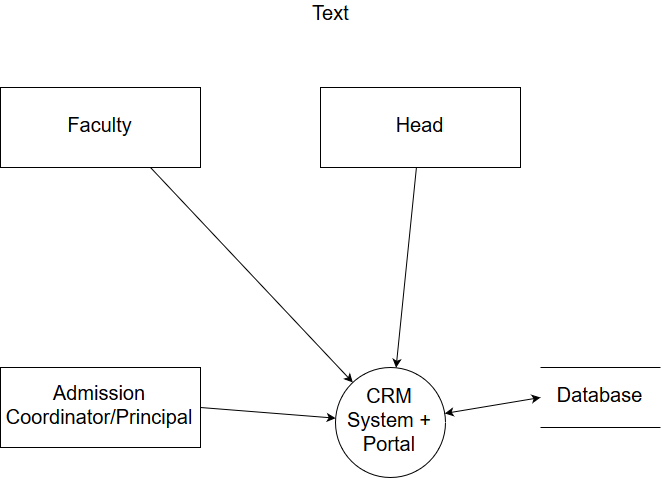

The diagram above was exported from draw.io. Its source (the exported page's mxGraphModel, read from the mxfile embedded in the PNG):
<mxGraphModel dx="1447" dy="2085" grid="1" gridSize="10" guides="1" tooltips="1" connect="1" arrows="1" fold="1" page="1" pageScale="1" pageWidth="850" pageHeight="1400" background="#FFFFFF" math="0" shadow="0">
  <root>
    <mxCell id="0" />
    <mxCell id="1" parent="0" />
    <mxCell id="Z0ptBCGw4WT2IJR06SfU-199" value="Head" style="rounded=0;whiteSpace=wrap;html=1;fontSize=20;" vertex="1" parent="1">
      <mxGeometry x="360" y="80" width="200" height="80" as="geometry" />
    </mxCell>
    <mxCell id="Z0ptBCGw4WT2IJR06SfU-200" value="Faculty" style="rounded=0;whiteSpace=wrap;html=1;fontSize=20;" vertex="1" parent="1">
      <mxGeometry x="40" y="80" width="200" height="80" as="geometry" />
    </mxCell>
    <mxCell id="Z0ptBCGw4WT2IJR06SfU-204" value="Admission Coordinator/Principal" style="rounded=0;whiteSpace=wrap;html=1;fontSize=20;" vertex="1" parent="1">
      <mxGeometry x="40" y="360" width="200" height="80" as="geometry" />
    </mxCell>
    <mxCell id="Z0ptBCGw4WT2IJR06SfU-207" value="CRM System + Portal" style="ellipse;whiteSpace=wrap;html=1;aspect=fixed;fontSize=20;" vertex="1" parent="1">
      <mxGeometry x="375" y="360" width="110" height="110" as="geometry" />
    </mxCell>
    <mxCell id="Z0ptBCGw4WT2IJR06SfU-212" value="Database" style="shape=partialRectangle;whiteSpace=wrap;html=1;left=0;right=0;fillColor=none;fontSize=20;" vertex="1" parent="1">
      <mxGeometry x="580" y="360" width="120" height="60" as="geometry" />
    </mxCell>
    <mxCell id="Z0ptBCGw4WT2IJR06SfU-232" value="Text" style="text;html=1;resizable=0;points=[];autosize=1;align=left;verticalAlign=top;spacingTop=-4;fontSize=20;" vertex="1" parent="1">
      <mxGeometry x="350" y="-7" width="50" height="30" as="geometry" />
    </mxCell>
    <mxCell id="Z0ptBCGw4WT2IJR06SfU-236" value="" style="endArrow=classic;html=1;fontSize=20;" edge="1" parent="1" source="Z0ptBCGw4WT2IJR06SfU-199" target="Z0ptBCGw4WT2IJR06SfU-207">
      <mxGeometry width="50" height="50" relative="1" as="geometry">
        <mxPoint x="420" y="270" as="sourcePoint" />
        <mxPoint x="464" y="230" as="targetPoint" />
      </mxGeometry>
    </mxCell>
    <mxCell id="Z0ptBCGw4WT2IJR06SfU-245" value="" style="endArrow=classic;html=1;fontSize=20;exitX=1;exitY=0.5;exitDx=0;exitDy=0;" edge="1" parent="1" source="Z0ptBCGw4WT2IJR06SfU-204" target="Z0ptBCGw4WT2IJR06SfU-207">
      <mxGeometry width="50" height="50" relative="1" as="geometry">
        <mxPoint x="240" y="430" as="sourcePoint" />
        <mxPoint x="310" y="380" as="targetPoint" />
      </mxGeometry>
    </mxCell>
    <mxCell id="Z0ptBCGw4WT2IJR06SfU-246" value="" style="endArrow=classic;html=1;fontSize=20;exitX=0.75;exitY=1;exitDx=0;exitDy=0;" edge="1" parent="1" source="Z0ptBCGw4WT2IJR06SfU-200" target="Z0ptBCGw4WT2IJR06SfU-207">
      <mxGeometry width="50" height="50" relative="1" as="geometry">
        <mxPoint x="180" y="270" as="sourcePoint" />
        <mxPoint x="230" y="220" as="targetPoint" />
      </mxGeometry>
    </mxCell>
    <mxCell id="Z0ptBCGw4WT2IJR06SfU-247" value="" style="endArrow=classic;startArrow=classic;html=1;fontSize=20;entryX=0;entryY=0.5;entryDx=0;entryDy=0;" edge="1" parent="1" source="Z0ptBCGw4WT2IJR06SfU-207" target="Z0ptBCGw4WT2IJR06SfU-212">
      <mxGeometry width="50" height="50" relative="1" as="geometry">
        <mxPoint x="510" y="430" as="sourcePoint" />
        <mxPoint x="560" y="380" as="targetPoint" />
      </mxGeometry>
    </mxCell>
  </root>
</mxGraphModel>